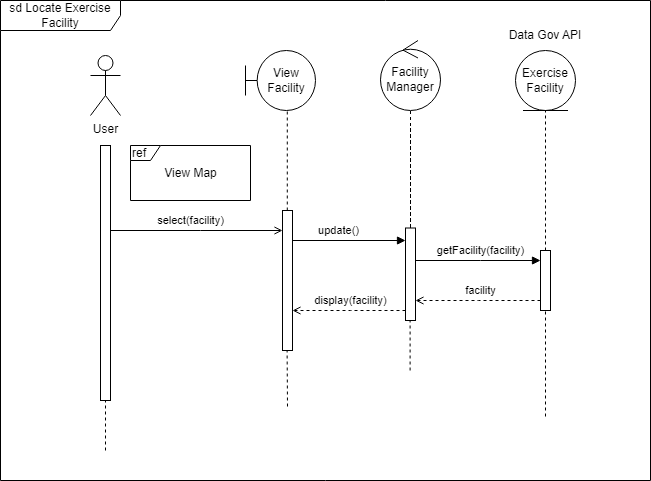

The diagram above was exported from draw.io. Its source (the exported page's mxGraphModel, read from the mxfile embedded in the PNG):
<mxGraphModel dx="1050" dy="549" grid="1" gridSize="10" guides="1" tooltips="1" connect="1" arrows="1" fold="1" page="1" pageScale="1" pageWidth="1169" pageHeight="827" math="0" shadow="0">
  <root>
    <mxCell id="0" />
    <mxCell id="1" parent="0" />
    <mxCell id="2" value="User" style="shape=umlActor;verticalLabelPosition=bottom;verticalAlign=top;html=1;" vertex="1" parent="1">
      <mxGeometry x="100" y="65" width="30" height="60" as="geometry" />
    </mxCell>
    <mxCell id="3" value="select(facility)" style="edgeStyle=elbowEdgeStyle;rounded=0;orthogonalLoop=1;jettySize=auto;html=1;elbow=vertical;curved=0;endArrow=open;endFill=0;" edge="1" source="4" target="16" parent="1">
      <mxGeometry x="-0.0698" y="10" relative="1" as="geometry">
        <Array as="points">
          <mxPoint x="210" y="240" />
        </Array>
        <mxPoint as="offset" />
      </mxGeometry>
    </mxCell>
    <mxCell id="4" value="" style="html=1;points=[];perimeter=orthogonalPerimeter;outlineConnect=0;targetShapes=umlLifeline;portConstraint=eastwest;newEdgeStyle={&quot;edgeStyle&quot;:&quot;elbowEdgeStyle&quot;,&quot;elbow&quot;:&quot;vertical&quot;,&quot;curved&quot;:0,&quot;rounded&quot;:0};" vertex="1" parent="1">
      <mxGeometry x="110" y="155" width="10" height="255" as="geometry" />
    </mxCell>
    <mxCell id="5" value="sd Locate Exercise Facility" style="shape=umlFrame;whiteSpace=wrap;html=1;pointerEvents=0;width=120;height=30;movable=1;resizable=1;rotatable=1;deletable=1;editable=1;locked=0;connectable=1;" vertex="1" parent="1">
      <mxGeometry x="10" y="10" width="650" height="480" as="geometry" />
    </mxCell>
    <mxCell id="6" value="" style="endArrow=none;dashed=1;html=1;rounded=0;endSize=6;" edge="1" target="4" parent="1">
      <mxGeometry width="50" height="50" relative="1" as="geometry">
        <mxPoint x="115" y="460" as="sourcePoint" />
        <mxPoint x="695" y="820" as="targetPoint" />
        <Array as="points" />
      </mxGeometry>
    </mxCell>
    <mxCell id="7" value="View Facility" style="shape=umlBoundary;whiteSpace=wrap;html=1;" vertex="1" parent="1">
      <mxGeometry x="255" y="60" width="70" height="60" as="geometry" />
    </mxCell>
    <mxCell id="8" value="ref&amp;nbsp;" style="shape=umlFrame;whiteSpace=wrap;html=1;pointerEvents=0;fillColor=none;align=left;width=30;height=15;" vertex="1" parent="1">
      <mxGeometry x="140" y="155" width="120" height="55" as="geometry" />
    </mxCell>
    <mxCell id="9" value="View Map" style="text;html=1;align=center;verticalAlign=middle;resizable=0;points=[];autosize=1;strokeColor=none;fillColor=none;" vertex="1" parent="1">
      <mxGeometry x="160" y="167.5" width="80" height="30" as="geometry" />
    </mxCell>
    <mxCell id="10" value="Exercise&lt;br&gt;Facility" style="ellipse;shape=umlEntity;whiteSpace=wrap;html=1;" vertex="1" parent="1">
      <mxGeometry x="525" y="60" width="60" height="60" as="geometry" />
    </mxCell>
    <mxCell id="11" value="" style="endArrow=none;dashed=1;html=1;rounded=0;entryX=0.5;entryY=1;entryDx=0;entryDy=0;startArrow=none;" edge="1" source="23" target="10" parent="1">
      <mxGeometry width="50" height="50" relative="1" as="geometry">
        <mxPoint x="555" y="426" as="sourcePoint" />
        <mxPoint x="615" y="402" as="targetPoint" />
      </mxGeometry>
    </mxCell>
    <mxCell id="12" value="Facility&lt;br&gt;Manager" style="ellipse;shape=umlControl;whiteSpace=wrap;html=1;" vertex="1" parent="1">
      <mxGeometry x="390" y="50" width="60" height="70" as="geometry" />
    </mxCell>
    <mxCell id="13" value="" style="edgeStyle=none;rounded=0;orthogonalLoop=1;jettySize=auto;html=1;dashed=1;labelBackgroundColor=none;strokeColor=default;endArrow=none;endFill=0;" edge="1" source="20" target="12" parent="1">
      <mxGeometry relative="1" as="geometry">
        <mxPoint x="389.76" y="140" as="targetPoint" />
        <mxPoint x="390" y="150" as="sourcePoint" />
      </mxGeometry>
    </mxCell>
    <mxCell id="14" value="" style="edgeStyle=none;rounded=0;orthogonalLoop=1;jettySize=auto;html=1;dashed=1;labelBackgroundColor=none;strokeColor=default;endArrow=none;endFill=0;entryX=0.597;entryY=0.99;entryDx=0;entryDy=0;entryPerimeter=0;" edge="1" source="16" target="7" parent="1">
      <mxGeometry relative="1" as="geometry">
        <mxPoint x="300" y="135" as="targetPoint" />
        <mxPoint x="297" y="150" as="sourcePoint" />
      </mxGeometry>
    </mxCell>
    <mxCell id="15" value="update()" style="edgeStyle=elbowEdgeStyle;rounded=0;orthogonalLoop=1;jettySize=auto;html=1;elbow=vertical;curved=0;endArrow=block;endFill=1;" edge="1" target="20" parent="1">
      <mxGeometry x="-0.0843" y="10" relative="1" as="geometry">
        <mxPoint x="302" y="261" as="sourcePoint" />
        <mxPoint x="385" y="261" as="targetPoint" />
        <Array as="points">
          <mxPoint x="350" y="250" />
        </Array>
        <mxPoint as="offset" />
      </mxGeometry>
    </mxCell>
    <mxCell id="16" value="" style="html=1;points=[];perimeter=orthogonalPerimeter;outlineConnect=0;targetShapes=umlLifeline;portConstraint=eastwest;newEdgeStyle={&quot;edgeStyle&quot;:&quot;elbowEdgeStyle&quot;,&quot;elbow&quot;:&quot;vertical&quot;,&quot;curved&quot;:0,&quot;rounded&quot;:0};" vertex="1" parent="1">
      <mxGeometry x="292" y="220" width="10" height="140" as="geometry" />
    </mxCell>
    <mxCell id="17" value="" style="edgeStyle=none;rounded=0;orthogonalLoop=1;jettySize=auto;html=1;dashed=1;labelBackgroundColor=none;strokeColor=default;endArrow=none;endFill=0;" edge="1" target="20" parent="1">
      <mxGeometry relative="1" as="geometry">
        <mxPoint x="420" y="117.5" as="targetPoint" />
        <mxPoint x="420" y="137.5" as="sourcePoint" />
      </mxGeometry>
    </mxCell>
    <mxCell id="18" value="getFacility(facility)" style="edgeStyle=elbowEdgeStyle;rounded=0;orthogonalLoop=1;jettySize=auto;html=1;elbow=vertical;curved=0;endArrow=block;endFill=1;" edge="1" source="20" target="23" parent="1">
      <mxGeometry x="0.04" y="10" relative="1" as="geometry">
        <Array as="points">
          <mxPoint x="490" y="270" />
        </Array>
        <mxPoint as="offset" />
      </mxGeometry>
    </mxCell>
    <mxCell id="19" value="display(facility)" style="edgeStyle=elbowEdgeStyle;rounded=0;orthogonalLoop=1;jettySize=auto;html=1;elbow=vertical;curved=0;dashed=1;endArrow=open;endFill=0;" edge="1" source="20" target="16" parent="1">
      <mxGeometry x="-0.0265" y="-10" relative="1" as="geometry">
        <Array as="points">
          <mxPoint x="360" y="320" />
        </Array>
        <mxPoint as="offset" />
      </mxGeometry>
    </mxCell>
    <mxCell id="20" value="" style="html=1;points=[];perimeter=orthogonalPerimeter;outlineConnect=0;targetShapes=umlLifeline;portConstraint=eastwest;newEdgeStyle={&quot;edgeStyle&quot;:&quot;elbowEdgeStyle&quot;,&quot;elbow&quot;:&quot;vertical&quot;,&quot;curved&quot;:0,&quot;rounded&quot;:0};" vertex="1" parent="1">
      <mxGeometry x="415" y="237.5" width="10" height="92.5" as="geometry" />
    </mxCell>
    <mxCell id="21" value="" style="endArrow=none;dashed=1;html=1;rounded=0;entryX=0.5;entryY=1;entryDx=0;entryDy=0;startArrow=none;" edge="1" target="23" parent="1">
      <mxGeometry width="50" height="50" relative="1" as="geometry">
        <mxPoint x="555" y="426" as="sourcePoint" />
        <mxPoint x="555" y="120" as="targetPoint" />
      </mxGeometry>
    </mxCell>
    <mxCell id="22" value="facility" style="edgeStyle=elbowEdgeStyle;rounded=0;orthogonalLoop=1;jettySize=auto;html=1;elbow=vertical;curved=0;dashed=1;endArrow=open;endFill=0;" edge="1" source="23" target="20" parent="1">
      <mxGeometry x="-0.04" y="-10" relative="1" as="geometry">
        <Array as="points">
          <mxPoint x="488" y="310" />
        </Array>
        <mxPoint as="offset" />
      </mxGeometry>
    </mxCell>
    <mxCell id="23" value="" style="html=1;points=[];perimeter=orthogonalPerimeter;outlineConnect=0;targetShapes=umlLifeline;portConstraint=eastwest;newEdgeStyle={&quot;edgeStyle&quot;:&quot;elbowEdgeStyle&quot;,&quot;elbow&quot;:&quot;vertical&quot;,&quot;curved&quot;:0,&quot;rounded&quot;:0};" vertex="1" parent="1">
      <mxGeometry x="550" y="260" width="10" height="60" as="geometry" />
    </mxCell>
    <mxCell id="24" value="Data Gov API" style="text;html=1;strokeColor=none;fillColor=none;align=center;verticalAlign=middle;whiteSpace=wrap;rounded=0;" vertex="1" parent="1">
      <mxGeometry x="510" y="30" width="90" height="30" as="geometry" />
    </mxCell>
    <mxCell id="25" value="" style="endArrow=none;dashed=1;html=1;rounded=0;endSize=6;" edge="1" parent="1">
      <mxGeometry width="50" height="50" relative="1" as="geometry">
        <mxPoint x="297" y="416" as="sourcePoint" />
        <mxPoint x="296.6" y="360" as="targetPoint" />
        <Array as="points" />
      </mxGeometry>
    </mxCell>
    <mxCell id="26" value="" style="endArrow=none;dashed=1;html=1;rounded=0;endSize=6;" edge="1" parent="1">
      <mxGeometry width="50" height="50" relative="1" as="geometry">
        <mxPoint x="419.6" y="380" as="sourcePoint" />
        <mxPoint x="419.6" y="330" as="targetPoint" />
        <Array as="points" />
      </mxGeometry>
    </mxCell>
  </root>
</mxGraphModel>